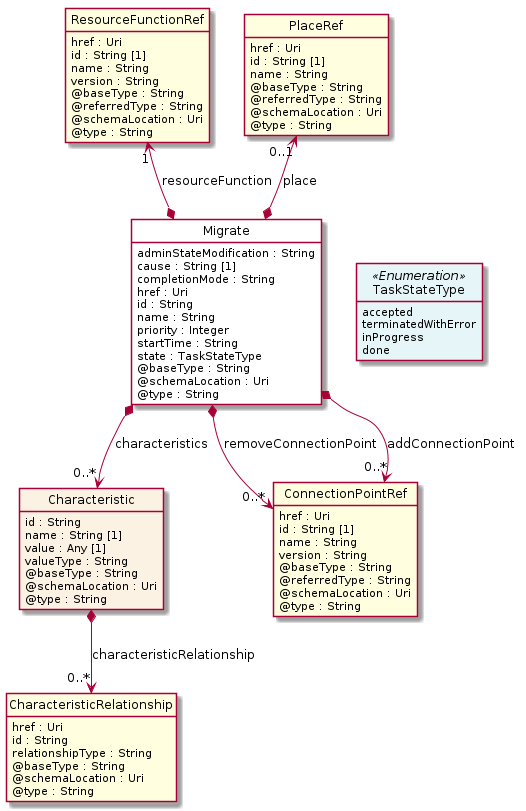

The diagram above was rendered by PlantUML. Its source (embedded in the PNG):
@startuml
hide circle
hide methods
hide stereotype
show <<Enumeration>> stereotype
skinparam class {
   BackgroundColor<<Enumeration>> #E6F5F7
   BackgroundColor<<Ref>> #FFFFE0
   BackgroundColor<<Pivot>> #FFFFFFF
   BackgroundColor<<SimpleType>> #E2F0DA
   BackgroundColor #FCF2E3
}

class Migrate <<Pivot>> {
    adminStateModification : String
    cause : String [1]
    completionMode : String
    href : Uri
    id : String
    name : String
    priority : Integer
    startTime : String
    state : TaskStateType
    @baseType : String
    @schemaLocation : Uri
    @type : String
}

class Characteristic  {
    id : String
    name : String [1]
    value : Any [1]
    valueType : String
    @baseType : String
    @schemaLocation : Uri
    @type : String
}

class CharacteristicRelationship  <<Ref>> {
    href : Uri
    id : String
    relationshipType : String
    @baseType : String
    @schemaLocation : Uri
    @type : String
}

class ConnectionPointRef  <<Ref>> {
    href : Uri
    id : String [1]
    name : String
    version : String
    @baseType : String
    @referredType : String
    @schemaLocation : Uri
    @type : String
}

class ResourceFunctionRef  <<Ref>> {
    href : Uri
    id : String [1]
    name : String
    version : String
    @baseType : String
    @referredType : String
    @schemaLocation : Uri
    @type : String
}

class PlaceRef  <<Ref>> {
    href : Uri
    id : String [1]
    name : String
    @baseType : String
    @referredType : String
    @schemaLocation : Uri
    @type : String
}

class TaskStateType <<Enumeration>> {
    accepted
    terminatedWithError
    inProgress
    done
}

Migrate -right[hidden]-> TaskStateType

PlaceRef "0..1" <--* Migrate : place

ResourceFunctionRef "1" <--* Migrate : resourceFunction

Migrate *-->  "0..*" ConnectionPointRef : removeConnectionPoint

Migrate *-->  "0..*" ConnectionPointRef : addConnectionPoint

Migrate *-->  "0..*" Characteristic : characteristics

Characteristic *-->  "0..*" CharacteristicRelationship : characteristicRelationship

@enduml